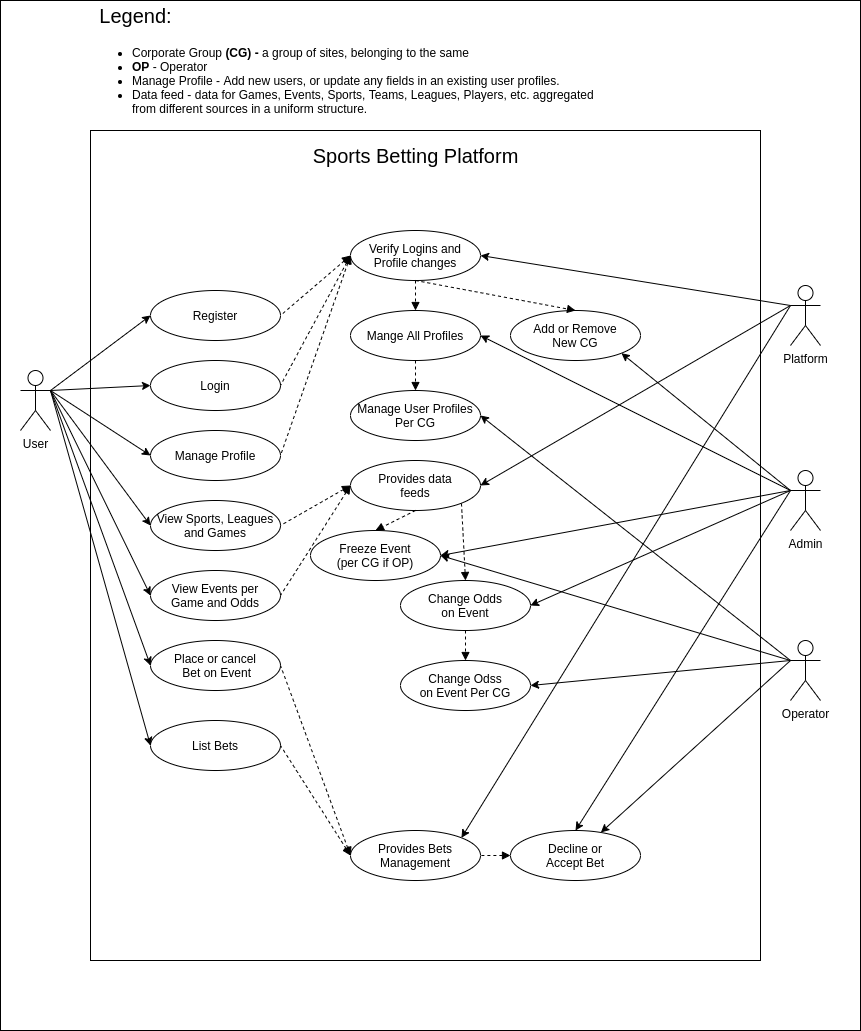

The diagram above was exported from draw.io. Its source (the exported page's mxGraphModel, read from the mxfile embedded in the PNG):
<mxGraphModel dx="2462" dy="2048" grid="1" gridSize="10" guides="1" tooltips="1" connect="1" arrows="1" fold="1" page="1" pageScale="1" pageWidth="827" pageHeight="1169" math="0" shadow="0">
  <root>
    <mxCell id="0" />
    <mxCell id="1" parent="0" />
    <mxCell id="faF1B6tH4ynSYGLsYWah-86" value="" style="rounded=0;whiteSpace=wrap;html=1;fontSize=12;" parent="1" vertex="1">
      <mxGeometry x="-10" y="-250" width="860" height="1030" as="geometry" />
    </mxCell>
    <mxCell id="faF1B6tH4ynSYGLsYWah-84" value="" style="rounded=0;whiteSpace=wrap;html=1;fontSize=12;" parent="1" vertex="1">
      <mxGeometry x="80" y="-120" width="670" height="830" as="geometry" />
    </mxCell>
    <mxCell id="faF1B6tH4ynSYGLsYWah-1" value="User" style="shape=umlActor;verticalLabelPosition=bottom;labelBackgroundColor=#ffffff;verticalAlign=top;html=1;outlineConnect=0;" parent="1" vertex="1">
      <mxGeometry x="10" y="120" width="30" height="60" as="geometry" />
    </mxCell>
    <mxCell id="faF1B6tH4ynSYGLsYWah-4" value="Operator" style="shape=umlActor;verticalLabelPosition=bottom;labelBackgroundColor=#ffffff;verticalAlign=top;html=1;outlineConnect=0;" parent="1" vertex="1">
      <mxGeometry x="780" y="390" width="30" height="60" as="geometry" />
    </mxCell>
    <mxCell id="faF1B6tH4ynSYGLsYWah-5" value="Admin&lt;br&gt;" style="shape=umlActor;verticalLabelPosition=bottom;labelBackgroundColor=#ffffff;verticalAlign=top;html=1;outlineConnect=0;" parent="1" vertex="1">
      <mxGeometry x="780" y="220" width="30" height="60" as="geometry" />
    </mxCell>
    <mxCell id="faF1B6tH4ynSYGLsYWah-9" value="Login" style="ellipse;whiteSpace=wrap;html=1;" parent="1" vertex="1">
      <mxGeometry x="140" y="110" width="130" height="50" as="geometry" />
    </mxCell>
    <mxCell id="faF1B6tH4ynSYGLsYWah-10" value="Register" style="ellipse;whiteSpace=wrap;html=1;" parent="1" vertex="1">
      <mxGeometry x="140" y="40" width="130" height="50" as="geometry" />
    </mxCell>
    <mxCell id="faF1B6tH4ynSYGLsYWah-11" value="Platform" style="shape=umlActor;verticalLabelPosition=bottom;labelBackgroundColor=#ffffff;verticalAlign=top;html=1;outlineConnect=0;" parent="1" vertex="1">
      <mxGeometry x="780" y="35" width="30" height="60" as="geometry" />
    </mxCell>
    <mxCell id="faF1B6tH4ynSYGLsYWah-14" value="Manage Profile" style="ellipse;whiteSpace=wrap;html=1;" parent="1" vertex="1">
      <mxGeometry x="140" y="180" width="130" height="50" as="geometry" />
    </mxCell>
    <mxCell id="faF1B6tH4ynSYGLsYWah-15" value="Verify Logins and&lt;br&gt;Profile changes" style="ellipse;whiteSpace=wrap;html=1;" parent="1" vertex="1">
      <mxGeometry x="340" y="-20" width="130" height="50" as="geometry" />
    </mxCell>
    <mxCell id="faF1B6tH4ynSYGLsYWah-17" value="" style="endArrow=none;dashed=1;html=1;startArrow=block;startFill=1;exitX=0;exitY=0.5;exitDx=0;exitDy=0;entryX=1;entryY=0.5;entryDx=0;entryDy=0;" parent="1" source="faF1B6tH4ynSYGLsYWah-15" target="faF1B6tH4ynSYGLsYWah-10" edge="1">
      <mxGeometry width="50" height="50" relative="1" as="geometry">
        <mxPoint x="-80" y="500" as="sourcePoint" />
        <mxPoint x="-30" y="450" as="targetPoint" />
      </mxGeometry>
    </mxCell>
    <mxCell id="faF1B6tH4ynSYGLsYWah-19" value="" style="endArrow=none;dashed=1;html=1;startArrow=block;startFill=1;entryX=1;entryY=0.5;entryDx=0;entryDy=0;exitX=0;exitY=0.5;exitDx=0;exitDy=0;" parent="1" source="faF1B6tH4ynSYGLsYWah-15" target="faF1B6tH4ynSYGLsYWah-9" edge="1">
      <mxGeometry width="50" height="50" relative="1" as="geometry">
        <mxPoint x="360" y="130" as="sourcePoint" />
        <mxPoint x="279.99999999999955" y="75" as="targetPoint" />
      </mxGeometry>
    </mxCell>
    <mxCell id="faF1B6tH4ynSYGLsYWah-20" value="" style="endArrow=none;dashed=1;html=1;startArrow=block;startFill=1;entryX=1;entryY=0.5;entryDx=0;entryDy=0;exitX=0;exitY=0.5;exitDx=0;exitDy=0;" parent="1" source="faF1B6tH4ynSYGLsYWah-15" target="faF1B6tH4ynSYGLsYWah-14" edge="1">
      <mxGeometry width="50" height="50" relative="1" as="geometry">
        <mxPoint x="350" y="180" as="sourcePoint" />
        <mxPoint x="245.609835950969" y="224.06006282728856" as="targetPoint" />
      </mxGeometry>
    </mxCell>
    <mxCell id="faF1B6tH4ynSYGLsYWah-21" value="" style="endArrow=classic;html=1;exitX=0;exitY=0.3333333333333333;exitDx=0;exitDy=0;exitPerimeter=0;entryX=1;entryY=0.5;entryDx=0;entryDy=0;" parent="1" source="faF1B6tH4ynSYGLsYWah-11" target="faF1B6tH4ynSYGLsYWah-15" edge="1">
      <mxGeometry width="50" height="50" relative="1" as="geometry">
        <mxPoint x="10" y="490" as="sourcePoint" />
        <mxPoint x="60" y="440" as="targetPoint" />
      </mxGeometry>
    </mxCell>
    <mxCell id="faF1B6tH4ynSYGLsYWah-24" value="" style="endArrow=classic;html=1;exitX=1;exitY=0.3333333333333333;exitDx=0;exitDy=0;exitPerimeter=0;entryX=0;entryY=0.5;entryDx=0;entryDy=0;" parent="1" source="faF1B6tH4ynSYGLsYWah-1" target="faF1B6tH4ynSYGLsYWah-10" edge="1">
      <mxGeometry width="50" height="50" relative="1" as="geometry">
        <mxPoint x="10" y="500" as="sourcePoint" />
        <mxPoint x="60" y="450" as="targetPoint" />
      </mxGeometry>
    </mxCell>
    <mxCell id="faF1B6tH4ynSYGLsYWah-25" value="" style="endArrow=classic;html=1;exitX=1;exitY=0.3333333333333333;exitDx=0;exitDy=0;exitPerimeter=0;entryX=0;entryY=0.5;entryDx=0;entryDy=0;" parent="1" source="faF1B6tH4ynSYGLsYWah-1" target="faF1B6tH4ynSYGLsYWah-9" edge="1">
      <mxGeometry width="50" height="50" relative="1" as="geometry">
        <mxPoint x="90" y="270" as="sourcePoint" />
        <mxPoint x="280.00000000000034" y="185" as="targetPoint" />
      </mxGeometry>
    </mxCell>
    <mxCell id="faF1B6tH4ynSYGLsYWah-26" value="" style="endArrow=classic;html=1;exitX=1;exitY=0.3333333333333333;exitDx=0;exitDy=0;exitPerimeter=0;entryX=0;entryY=0.5;entryDx=0;entryDy=0;" parent="1" source="faF1B6tH4ynSYGLsYWah-1" target="faF1B6tH4ynSYGLsYWah-14" edge="1">
      <mxGeometry width="50" height="50" relative="1" as="geometry">
        <mxPoint x="150" y="220" as="sourcePoint" />
        <mxPoint x="340.00000000000034" y="135" as="targetPoint" />
      </mxGeometry>
    </mxCell>
    <mxCell id="faF1B6tH4ynSYGLsYWah-28" value="Mange All Profiles" style="ellipse;whiteSpace=wrap;html=1;" parent="1" vertex="1">
      <mxGeometry x="340" y="60" width="130" height="50" as="geometry" />
    </mxCell>
    <mxCell id="faF1B6tH4ynSYGLsYWah-30" value="" style="endArrow=block;dashed=1;html=1;startArrow=none;startFill=0;entryX=0.5;entryY=0;entryDx=0;entryDy=0;exitX=0.5;exitY=1;exitDx=0;exitDy=0;endFill=1;" parent="1" source="faF1B6tH4ynSYGLsYWah-15" target="faF1B6tH4ynSYGLsYWah-28" edge="1">
      <mxGeometry width="50" height="50" relative="1" as="geometry">
        <mxPoint x="490" y="230" as="sourcePoint" />
        <mxPoint x="399.9999999999993" y="430" as="targetPoint" />
      </mxGeometry>
    </mxCell>
    <mxCell id="faF1B6tH4ynSYGLsYWah-31" value="" style="endArrow=classic;html=1;exitX=0;exitY=0.3333333333333333;exitDx=0;exitDy=0;exitPerimeter=0;entryX=1;entryY=0.5;entryDx=0;entryDy=0;" parent="1" source="faF1B6tH4ynSYGLsYWah-5" target="faF1B6tH4ynSYGLsYWah-28" edge="1">
      <mxGeometry width="50" height="50" relative="1" as="geometry">
        <mxPoint x="600" y="190" as="sourcePoint" />
        <mxPoint x="419.9999999999993" y="45" as="targetPoint" />
      </mxGeometry>
    </mxCell>
    <mxCell id="faF1B6tH4ynSYGLsYWah-33" value="Manage User Profiles&lt;br&gt;Per CG" style="ellipse;whiteSpace=wrap;html=1;" parent="1" vertex="1">
      <mxGeometry x="340" y="140" width="130" height="50" as="geometry" />
    </mxCell>
    <mxCell id="faF1B6tH4ynSYGLsYWah-34" value="" style="endArrow=block;dashed=1;html=1;startArrow=none;startFill=0;entryX=0.5;entryY=0;entryDx=0;entryDy=0;exitX=0.5;exitY=1;exitDx=0;exitDy=0;endFill=1;" parent="1" source="faF1B6tH4ynSYGLsYWah-28" target="faF1B6tH4ynSYGLsYWah-33" edge="1">
      <mxGeometry width="50" height="50" relative="1" as="geometry">
        <mxPoint x="400" y="150" as="sourcePoint" />
        <mxPoint x="400" y="190" as="targetPoint" />
      </mxGeometry>
    </mxCell>
    <mxCell id="faF1B6tH4ynSYGLsYWah-35" value="" style="endArrow=classic;html=1;exitX=0;exitY=0.3333333333333333;exitDx=0;exitDy=0;exitPerimeter=0;entryX=1;entryY=0.5;entryDx=0;entryDy=0;" parent="1" source="faF1B6tH4ynSYGLsYWah-4" target="faF1B6tH4ynSYGLsYWah-33" edge="1">
      <mxGeometry width="50" height="50" relative="1" as="geometry">
        <mxPoint x="550" y="310" as="sourcePoint" />
        <mxPoint x="369.9999999999993" y="155" as="targetPoint" />
      </mxGeometry>
    </mxCell>
    <mxCell id="faF1B6tH4ynSYGLsYWah-37" value="Legend:" style="text;html=1;align=center;verticalAlign=middle;resizable=0;points=[];autosize=1;fontSize=20;" parent="1" vertex="1">
      <mxGeometry x="80" y="-250" width="90" height="30" as="geometry" />
    </mxCell>
    <mxCell id="faF1B6tH4ynSYGLsYWah-38" value="View Sports, Leagues&lt;br&gt;and Games" style="ellipse;whiteSpace=wrap;html=1;" parent="1" vertex="1">
      <mxGeometry x="140" y="250" width="130" height="50" as="geometry" />
    </mxCell>
    <mxCell id="faF1B6tH4ynSYGLsYWah-39" value="View Events per&lt;br&gt;Game and Odds" style="ellipse;whiteSpace=wrap;html=1;" parent="1" vertex="1">
      <mxGeometry x="140" y="320" width="130" height="50" as="geometry" />
    </mxCell>
    <mxCell id="faF1B6tH4ynSYGLsYWah-40" value="" style="endArrow=classic;html=1;entryX=0;entryY=0.5;entryDx=0;entryDy=0;" parent="1" target="faF1B6tH4ynSYGLsYWah-38" edge="1">
      <mxGeometry width="50" height="50" relative="1" as="geometry">
        <mxPoint x="40" y="140" as="sourcePoint" />
        <mxPoint x="300.00000000000034" y="305" as="targetPoint" />
      </mxGeometry>
    </mxCell>
    <mxCell id="faF1B6tH4ynSYGLsYWah-41" value="" style="endArrow=classic;html=1;exitX=1;exitY=0.3333333333333333;exitDx=0;exitDy=0;exitPerimeter=0;entryX=0;entryY=0.5;entryDx=0;entryDy=0;" parent="1" source="faF1B6tH4ynSYGLsYWah-1" target="faF1B6tH4ynSYGLsYWah-39" edge="1">
      <mxGeometry width="50" height="50" relative="1" as="geometry">
        <mxPoint x="100" y="250" as="sourcePoint" />
        <mxPoint x="290.00000000000034" y="305" as="targetPoint" />
      </mxGeometry>
    </mxCell>
    <mxCell id="faF1B6tH4ynSYGLsYWah-47" value="&lt;ul style=&quot;font-size: 12px&quot;&gt;&lt;li style=&quot;font-size: 12px&quot;&gt;&lt;span style=&quot;text-align: center ; white-space: nowrap&quot;&gt;Corporate Group&amp;nbsp;&lt;/span&gt;&lt;b style=&quot;text-align: center ; white-space: nowrap&quot;&gt;(CG) -&amp;nbsp;&lt;/b&gt;&lt;span style=&quot;text-align: center ; white-space: nowrap&quot;&gt;a group of sites, belonging to the same&amp;nbsp;&lt;/span&gt;&lt;/li&gt;&lt;li style=&quot;font-size: 12px&quot;&gt;&lt;span style=&quot;text-align: center ; white-space: nowrap&quot;&gt;&lt;b&gt;OP&lt;/b&gt;&amp;nbsp;- Operator&lt;/span&gt;&lt;/li&gt;&lt;li style=&quot;font-size: 12px&quot;&gt;&lt;span style=&quot;text-align: center ; white-space: nowrap&quot;&gt;Manage Profile - Add new users, or update any fields in an existing user profiles.&lt;/span&gt;&lt;br&gt;&lt;/li&gt;&lt;li style=&quot;font-size: 12px&quot;&gt;Data feed - data for Games, Events, Sports, Teams, Leagues, Players, etc. aggregated from different sources in a uniform structure.&lt;/li&gt;&lt;/ul&gt;" style="text;strokeColor=none;fillColor=none;html=1;whiteSpace=wrap;verticalAlign=middle;overflow=hidden;fontSize=12;" parent="1" vertex="1">
      <mxGeometry x="80" y="-220" width="510" height="100" as="geometry" />
    </mxCell>
    <mxCell id="faF1B6tH4ynSYGLsYWah-48" value="Provides data&lt;br&gt;feeds" style="ellipse;whiteSpace=wrap;html=1;" parent="1" vertex="1">
      <mxGeometry x="340" y="210" width="130" height="50" as="geometry" />
    </mxCell>
    <mxCell id="faF1B6tH4ynSYGLsYWah-49" value="" style="endArrow=classic;html=1;entryX=1;entryY=0.5;entryDx=0;entryDy=0;exitX=0;exitY=0.3333333333333333;exitDx=0;exitDy=0;exitPerimeter=0;" parent="1" source="faF1B6tH4ynSYGLsYWah-11" target="faF1B6tH4ynSYGLsYWah-48" edge="1">
      <mxGeometry width="50" height="50" relative="1" as="geometry">
        <mxPoint x="760" y="140" as="sourcePoint" />
        <mxPoint x="309.9999999999993" y="155" as="targetPoint" />
      </mxGeometry>
    </mxCell>
    <mxCell id="faF1B6tH4ynSYGLsYWah-50" value="" style="endArrow=none;dashed=1;html=1;startArrow=block;startFill=1;entryX=1;entryY=0.5;entryDx=0;entryDy=0;exitX=0;exitY=0.5;exitDx=0;exitDy=0;" parent="1" source="faF1B6tH4ynSYGLsYWah-48" target="faF1B6tH4ynSYGLsYWah-38" edge="1">
      <mxGeometry width="50" height="50" relative="1" as="geometry">
        <mxPoint x="360" y="330" as="sourcePoint" />
        <mxPoint x="289.9999999999993" y="530" as="targetPoint" />
      </mxGeometry>
    </mxCell>
    <mxCell id="faF1B6tH4ynSYGLsYWah-51" value="" style="endArrow=none;dashed=1;html=1;startArrow=block;startFill=1;entryX=1;entryY=0.5;entryDx=0;entryDy=0;exitX=0;exitY=0.5;exitDx=0;exitDy=0;" parent="1" source="faF1B6tH4ynSYGLsYWah-48" target="faF1B6tH4ynSYGLsYWah-39" edge="1">
      <mxGeometry width="50" height="50" relative="1" as="geometry">
        <mxPoint x="310" y="290" as="sourcePoint" />
        <mxPoint x="239.99999999999932" y="490" as="targetPoint" />
      </mxGeometry>
    </mxCell>
    <mxCell id="faF1B6tH4ynSYGLsYWah-53" value="Add or Remove&lt;br&gt;New CG" style="ellipse;whiteSpace=wrap;html=1;" parent="1" vertex="1">
      <mxGeometry x="500" y="60" width="130" height="50" as="geometry" />
    </mxCell>
    <mxCell id="faF1B6tH4ynSYGLsYWah-56" value="" style="endArrow=classic;html=1;exitX=0;exitY=0.3333333333333333;exitDx=0;exitDy=0;exitPerimeter=0;entryX=1;entryY=1;entryDx=0;entryDy=0;" parent="1" source="faF1B6tH4ynSYGLsYWah-5" target="faF1B6tH4ynSYGLsYWah-53" edge="1">
      <mxGeometry width="50" height="50" relative="1" as="geometry">
        <mxPoint x="580" y="290" as="sourcePoint" />
        <mxPoint x="269.99999999999955" y="135" as="targetPoint" />
      </mxGeometry>
    </mxCell>
    <mxCell id="faF1B6tH4ynSYGLsYWah-57" value="" style="endArrow=block;dashed=1;html=1;startArrow=none;startFill=0;entryX=0.5;entryY=0;entryDx=0;entryDy=0;exitX=0.5;exitY=1;exitDx=0;exitDy=0;endFill=1;" parent="1" source="faF1B6tH4ynSYGLsYWah-15" target="faF1B6tH4ynSYGLsYWah-53" edge="1">
      <mxGeometry width="50" height="50" relative="1" as="geometry">
        <mxPoint x="650" y="-10" as="sourcePoint" />
        <mxPoint x="650" y="20" as="targetPoint" />
      </mxGeometry>
    </mxCell>
    <mxCell id="faF1B6tH4ynSYGLsYWah-58" value="Freeze Event&lt;br&gt;(per CG if OP)" style="ellipse;whiteSpace=wrap;html=1;" parent="1" vertex="1">
      <mxGeometry x="300" y="280" width="130" height="50" as="geometry" />
    </mxCell>
    <mxCell id="faF1B6tH4ynSYGLsYWah-59" value="" style="endArrow=block;dashed=1;html=1;startArrow=none;startFill=0;entryX=0.5;entryY=0;entryDx=0;entryDy=0;exitX=0.5;exitY=1;exitDx=0;exitDy=0;endFill=1;" parent="1" source="faF1B6tH4ynSYGLsYWah-48" target="faF1B6tH4ynSYGLsYWah-58" edge="1">
      <mxGeometry width="50" height="50" relative="1" as="geometry">
        <mxPoint x="560" y="290" as="sourcePoint" />
        <mxPoint x="560" y="320" as="targetPoint" />
      </mxGeometry>
    </mxCell>
    <mxCell id="faF1B6tH4ynSYGLsYWah-61" value="" style="endArrow=classic;html=1;entryX=1;entryY=0.5;entryDx=0;entryDy=0;exitX=0;exitY=0.3333333333333333;exitDx=0;exitDy=0;exitPerimeter=0;" parent="1" source="faF1B6tH4ynSYGLsYWah-5" target="faF1B6tH4ynSYGLsYWah-58" edge="1">
      <mxGeometry width="50" height="50" relative="1" as="geometry">
        <mxPoint x="510" y="330" as="sourcePoint" />
        <mxPoint x="199.99999999999955" y="475" as="targetPoint" />
      </mxGeometry>
    </mxCell>
    <mxCell id="faF1B6tH4ynSYGLsYWah-62" value="" style="endArrow=classic;html=1;entryX=1;entryY=0.5;entryDx=0;entryDy=0;exitX=0;exitY=0.3333333333333333;exitDx=0;exitDy=0;exitPerimeter=0;" parent="1" source="faF1B6tH4ynSYGLsYWah-4" target="faF1B6tH4ynSYGLsYWah-58" edge="1">
      <mxGeometry width="50" height="50" relative="1" as="geometry">
        <mxPoint x="500" y="410" as="sourcePoint" />
        <mxPoint x="189.99999999999955" y="555" as="targetPoint" />
      </mxGeometry>
    </mxCell>
    <mxCell id="faF1B6tH4ynSYGLsYWah-63" value="Place or cancel&lt;br&gt;&amp;nbsp;Bet on Event" style="ellipse;whiteSpace=wrap;html=1;" parent="1" vertex="1">
      <mxGeometry x="140" y="390" width="130" height="50" as="geometry" />
    </mxCell>
    <mxCell id="faF1B6tH4ynSYGLsYWah-64" value="" style="endArrow=classic;html=1;exitX=1;exitY=0.3333333333333333;exitDx=0;exitDy=0;exitPerimeter=0;entryX=0;entryY=0.5;entryDx=0;entryDy=0;" parent="1" source="faF1B6tH4ynSYGLsYWah-1" target="faF1B6tH4ynSYGLsYWah-63" edge="1">
      <mxGeometry width="50" height="50" relative="1" as="geometry">
        <mxPoint x="60" y="320" as="sourcePoint" />
        <mxPoint x="160.00000000000034" y="535" as="targetPoint" />
      </mxGeometry>
    </mxCell>
    <mxCell id="faF1B6tH4ynSYGLsYWah-66" value="List Bets" style="ellipse;whiteSpace=wrap;html=1;" parent="1" vertex="1">
      <mxGeometry x="140" y="470" width="130" height="50" as="geometry" />
    </mxCell>
    <mxCell id="faF1B6tH4ynSYGLsYWah-67" value="" style="endArrow=classic;html=1;exitX=1;exitY=0.3333333333333333;exitDx=0;exitDy=0;exitPerimeter=0;entryX=0;entryY=0.5;entryDx=0;entryDy=0;" parent="1" source="faF1B6tH4ynSYGLsYWah-1" target="faF1B6tH4ynSYGLsYWah-66" edge="1">
      <mxGeometry width="50" height="50" relative="1" as="geometry">
        <mxPoint x="70" y="400" as="sourcePoint" />
        <mxPoint x="170.00000000000034" y="675" as="targetPoint" />
      </mxGeometry>
    </mxCell>
    <mxCell id="faF1B6tH4ynSYGLsYWah-69" value="Provides Bets&lt;br&gt;Management" style="ellipse;whiteSpace=wrap;html=1;" parent="1" vertex="1">
      <mxGeometry x="340" y="580" width="130" height="50" as="geometry" />
    </mxCell>
    <mxCell id="faF1B6tH4ynSYGLsYWah-70" value="" style="endArrow=none;dashed=1;html=1;startArrow=block;startFill=1;entryX=1;entryY=0.5;entryDx=0;entryDy=0;exitX=0;exitY=0.5;exitDx=0;exitDy=0;" parent="1" source="faF1B6tH4ynSYGLsYWah-69" target="faF1B6tH4ynSYGLsYWah-66" edge="1">
      <mxGeometry width="50" height="50" relative="1" as="geometry">
        <mxPoint x="350" y="460" as="sourcePoint" />
        <mxPoint x="279.9999999999991" y="570" as="targetPoint" />
      </mxGeometry>
    </mxCell>
    <mxCell id="faF1B6tH4ynSYGLsYWah-71" value="" style="endArrow=none;dashed=1;html=1;startArrow=block;startFill=1;entryX=1;entryY=0.5;entryDx=0;entryDy=0;exitX=0;exitY=0.5;exitDx=0;exitDy=0;" parent="1" source="faF1B6tH4ynSYGLsYWah-69" target="faF1B6tH4ynSYGLsYWah-63" edge="1">
      <mxGeometry width="50" height="50" relative="1" as="geometry">
        <mxPoint x="350" y="430" as="sourcePoint" />
        <mxPoint x="279.9999999999991" y="540" as="targetPoint" />
      </mxGeometry>
    </mxCell>
    <mxCell id="faF1B6tH4ynSYGLsYWah-72" value="Change Odds&lt;br&gt;on Event" style="ellipse;whiteSpace=wrap;html=1;" parent="1" vertex="1">
      <mxGeometry x="390" y="330" width="130" height="50" as="geometry" />
    </mxCell>
    <mxCell id="faF1B6tH4ynSYGLsYWah-73" value="Decline or&lt;br&gt;Accept Bet" style="ellipse;whiteSpace=wrap;html=1;" parent="1" vertex="1">
      <mxGeometry x="500" y="580" width="130" height="50" as="geometry" />
    </mxCell>
    <mxCell id="faF1B6tH4ynSYGLsYWah-74" value="" style="endArrow=classic;html=1;entryX=1;entryY=0.5;entryDx=0;entryDy=0;exitX=0;exitY=0.3333333333333333;exitDx=0;exitDy=0;exitPerimeter=0;" parent="1" source="faF1B6tH4ynSYGLsYWah-5" target="faF1B6tH4ynSYGLsYWah-72" edge="1">
      <mxGeometry width="50" height="50" relative="1" as="geometry">
        <mxPoint x="694.1379310344828" y="390" as="sourcePoint" />
        <mxPoint x="329.99999999999955" y="315" as="targetPoint" />
      </mxGeometry>
    </mxCell>
    <mxCell id="faF1B6tH4ynSYGLsYWah-75" value="" style="endArrow=none;dashed=1;html=1;startArrow=block;startFill=1;entryX=1;entryY=1;entryDx=0;entryDy=0;exitX=0.5;exitY=0;exitDx=0;exitDy=0;" parent="1" source="faF1B6tH4ynSYGLsYWah-72" target="faF1B6tH4ynSYGLsYWah-48" edge="1">
      <mxGeometry width="50" height="50" relative="1" as="geometry">
        <mxPoint x="380" y="350" as="sourcePoint" />
        <mxPoint x="360" y="370" as="targetPoint" />
      </mxGeometry>
    </mxCell>
    <mxCell id="faF1B6tH4ynSYGLsYWah-77" value="Change Odss&lt;br&gt;on Event Per CG" style="ellipse;whiteSpace=wrap;html=1;" parent="1" vertex="1">
      <mxGeometry x="390" y="410" width="130" height="50" as="geometry" />
    </mxCell>
    <mxCell id="faF1B6tH4ynSYGLsYWah-78" value="" style="endArrow=block;dashed=1;html=1;startArrow=none;startFill=0;entryX=0.5;entryY=0;entryDx=0;entryDy=0;exitX=0.5;exitY=1;exitDx=0;exitDy=0;endFill=1;" parent="1" source="faF1B6tH4ynSYGLsYWah-72" target="faF1B6tH4ynSYGLsYWah-77" edge="1">
      <mxGeometry width="50" height="50" relative="1" as="geometry">
        <mxPoint x="650" y="490" as="sourcePoint" />
        <mxPoint x="616.0598359509627" y="402.6399371727091" as="targetPoint" />
      </mxGeometry>
    </mxCell>
    <mxCell id="faF1B6tH4ynSYGLsYWah-79" value="" style="endArrow=classic;html=1;entryX=1;entryY=0.5;entryDx=0;entryDy=0;exitX=0;exitY=0.3333333333333333;exitDx=0;exitDy=0;exitPerimeter=0;" parent="1" source="faF1B6tH4ynSYGLsYWah-4" target="faF1B6tH4ynSYGLsYWah-77" edge="1">
      <mxGeometry width="50" height="50" relative="1" as="geometry">
        <mxPoint x="670" y="470" as="sourcePoint" />
        <mxPoint x="359.99999999999955" y="415" as="targetPoint" />
      </mxGeometry>
    </mxCell>
    <mxCell id="faF1B6tH4ynSYGLsYWah-80" value="" style="endArrow=classic;html=1;entryX=1;entryY=0;entryDx=0;entryDy=0;exitX=0;exitY=0.3333333333333333;exitDx=0;exitDy=0;exitPerimeter=0;" parent="1" source="faF1B6tH4ynSYGLsYWah-11" target="faF1B6tH4ynSYGLsYWah-69" edge="1">
      <mxGeometry width="50" height="50" relative="1" as="geometry">
        <mxPoint x="590" y="470" as="sourcePoint" />
        <mxPoint x="279.99999999999955" y="615" as="targetPoint" />
      </mxGeometry>
    </mxCell>
    <mxCell id="faF1B6tH4ynSYGLsYWah-81" value="" style="endArrow=none;dashed=1;html=1;startArrow=block;startFill=1;entryX=1;entryY=0.5;entryDx=0;entryDy=0;exitX=0;exitY=0.5;exitDx=0;exitDy=0;" parent="1" source="faF1B6tH4ynSYGLsYWah-73" target="faF1B6tH4ynSYGLsYWah-69" edge="1">
      <mxGeometry width="50" height="50" relative="1" as="geometry">
        <mxPoint x="380" y="570" as="sourcePoint" />
        <mxPoint x="269.9999999999993" y="470" as="targetPoint" />
      </mxGeometry>
    </mxCell>
    <mxCell id="faF1B6tH4ynSYGLsYWah-82" value="" style="endArrow=classic;html=1;exitX=0;exitY=0.3333333333333333;exitDx=0;exitDy=0;exitPerimeter=0;" parent="1" source="faF1B6tH4ynSYGLsYWah-4" target="faF1B6tH4ynSYGLsYWah-73" edge="1">
      <mxGeometry width="50" height="50" relative="1" as="geometry">
        <mxPoint x="680" y="420" as="sourcePoint" />
        <mxPoint x="401.05983595096563" y="477.36006282728977" as="targetPoint" />
      </mxGeometry>
    </mxCell>
    <mxCell id="faF1B6tH4ynSYGLsYWah-83" value="" style="endArrow=classic;html=1;entryX=0.5;entryY=0;entryDx=0;entryDy=0;exitX=0;exitY=0.3333333333333333;exitDx=0;exitDy=0;exitPerimeter=0;" parent="1" source="faF1B6tH4ynSYGLsYWah-5" target="faF1B6tH4ynSYGLsYWah-73" edge="1">
      <mxGeometry width="50" height="50" relative="1" as="geometry">
        <mxPoint x="700" y="470" as="sourcePoint" />
        <mxPoint x="421.05983595096563" y="527.3600628272898" as="targetPoint" />
      </mxGeometry>
    </mxCell>
    <mxCell id="faF1B6tH4ynSYGLsYWah-85" value="Sports Betting Platform" style="text;html=1;align=center;verticalAlign=middle;resizable=0;points=[];autosize=1;fontSize=20;" parent="1" vertex="1">
      <mxGeometry x="295" y="-110" width="220" height="30" as="geometry" />
    </mxCell>
  </root>
</mxGraphModel>